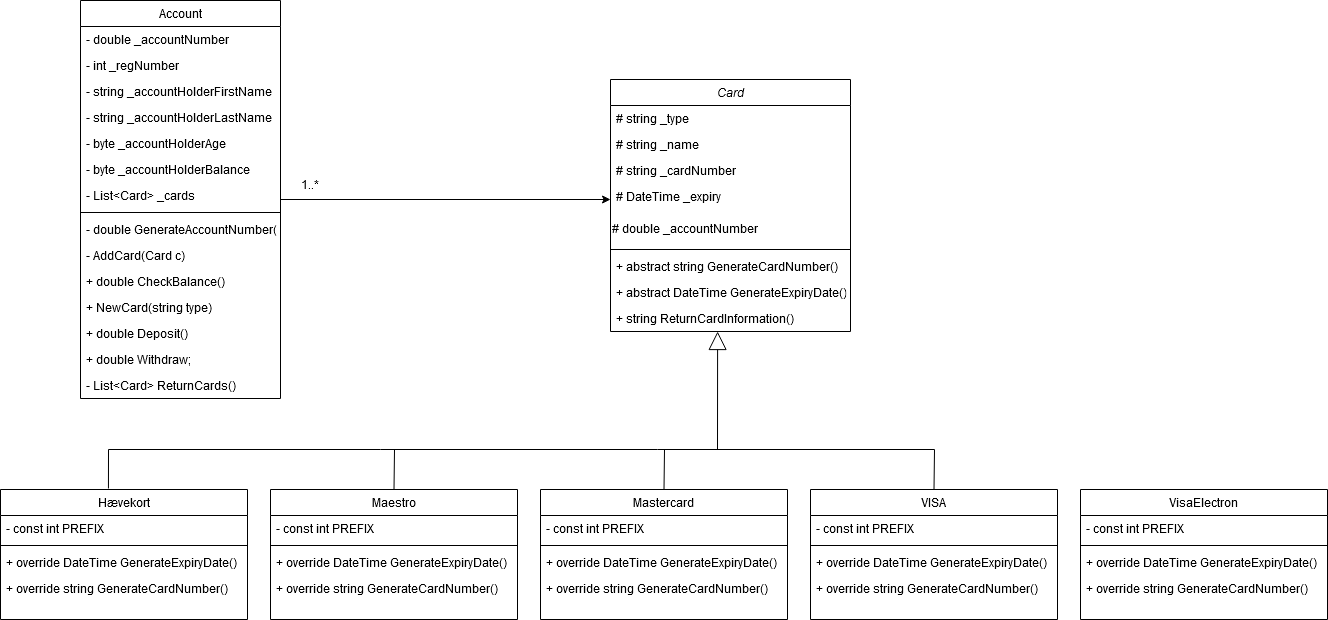

The diagram above was exported from draw.io. Its source (the exported page's mxGraphModel, read from the mxfile embedded in the PNG):
<mxGraphModel dx="2074" dy="2275" grid="1" gridSize="10" guides="1" tooltips="1" connect="1" arrows="1" fold="1" page="1" pageScale="1" pageWidth="827" pageHeight="1169" math="0" shadow="0">
  <root>
    <mxCell id="WIyWlLk6GJQsqaUBKTNV-0" />
    <mxCell id="WIyWlLk6GJQsqaUBKTNV-1" parent="WIyWlLk6GJQsqaUBKTNV-0" />
    <mxCell id="3WXc7A_SLaowkCH6H4nz-0" value="Card" style="swimlane;fontStyle=2;align=center;verticalAlign=top;childLayout=stackLayout;horizontal=1;startSize=26;horizontalStack=0;resizeParent=1;resizeLast=0;collapsible=1;marginBottom=0;rounded=0;shadow=0;strokeWidth=1;" parent="WIyWlLk6GJQsqaUBKTNV-1" vertex="1">
      <mxGeometry x="1220" y="30" width="240" height="252" as="geometry">
        <mxRectangle x="230" y="140" width="160" height="26" as="alternateBounds" />
      </mxGeometry>
    </mxCell>
    <mxCell id="qQkeEwf4qm4oZG3AXMu_-7" value="# string _type" style="text;align=left;verticalAlign=top;spacingLeft=4;spacingRight=4;overflow=hidden;rotatable=0;points=[[0,0.5],[1,0.5]];portConstraint=eastwest;" vertex="1" parent="3WXc7A_SLaowkCH6H4nz-0">
      <mxGeometry y="26" width="240" height="26" as="geometry" />
    </mxCell>
    <mxCell id="3WXc7A_SLaowkCH6H4nz-1" value="# string _name" style="text;align=left;verticalAlign=top;spacingLeft=4;spacingRight=4;overflow=hidden;rotatable=0;points=[[0,0.5],[1,0.5]];portConstraint=eastwest;" parent="3WXc7A_SLaowkCH6H4nz-0" vertex="1">
      <mxGeometry y="52" width="240" height="26" as="geometry" />
    </mxCell>
    <mxCell id="3WXc7A_SLaowkCH6H4nz-2" value="# string _cardNumber" style="text;align=left;verticalAlign=top;spacingLeft=4;spacingRight=4;overflow=hidden;rotatable=0;points=[[0,0.5],[1,0.5]];portConstraint=eastwest;rounded=0;shadow=0;html=0;" parent="3WXc7A_SLaowkCH6H4nz-0" vertex="1">
      <mxGeometry y="78" width="240" height="26" as="geometry" />
    </mxCell>
    <mxCell id="3WXc7A_SLaowkCH6H4nz-3" value="# DateTime _expiry&#10;&#10;" style="text;align=left;verticalAlign=top;spacingLeft=4;spacingRight=4;overflow=hidden;rotatable=0;points=[[0,0.5],[1,0.5]];portConstraint=eastwest;rounded=0;shadow=0;html=0;" parent="3WXc7A_SLaowkCH6H4nz-0" vertex="1">
      <mxGeometry y="104" width="240" height="32" as="geometry" />
    </mxCell>
    <mxCell id="3WXc7A_SLaowkCH6H4nz-6" value="# double _accountNumber" style="text;whiteSpace=wrap;html=1;" parent="3WXc7A_SLaowkCH6H4nz-0" vertex="1">
      <mxGeometry y="136" width="240" height="30" as="geometry" />
    </mxCell>
    <mxCell id="3WXc7A_SLaowkCH6H4nz-4" value="" style="line;html=1;strokeWidth=1;align=left;verticalAlign=middle;spacingTop=-1;spacingLeft=3;spacingRight=3;rotatable=0;labelPosition=right;points=[];portConstraint=eastwest;" parent="3WXc7A_SLaowkCH6H4nz-0" vertex="1">
      <mxGeometry y="166" width="240" height="8" as="geometry" />
    </mxCell>
    <mxCell id="3WXc7A_SLaowkCH6H4nz-5" value="+ abstract string GenerateCardNumber()" style="text;align=left;verticalAlign=top;spacingLeft=4;spacingRight=4;overflow=hidden;rotatable=0;points=[[0,0.5],[1,0.5]];portConstraint=eastwest;" parent="3WXc7A_SLaowkCH6H4nz-0" vertex="1">
      <mxGeometry y="174" width="240" height="26" as="geometry" />
    </mxCell>
    <mxCell id="3WXc7A_SLaowkCH6H4nz-7" value="+ abstract DateTime GenerateExpiryDate()" style="text;align=left;verticalAlign=top;spacingLeft=4;spacingRight=4;overflow=hidden;rotatable=0;points=[[0,0.5],[1,0.5]];portConstraint=eastwest;" parent="3WXc7A_SLaowkCH6H4nz-0" vertex="1">
      <mxGeometry y="200" width="240" height="26" as="geometry" />
    </mxCell>
    <mxCell id="qQkeEwf4qm4oZG3AXMu_-6" value="+ string ReturnCardInformation()" style="text;align=left;verticalAlign=top;spacingLeft=4;spacingRight=4;overflow=hidden;rotatable=0;points=[[0,0.5],[1,0.5]];portConstraint=eastwest;" vertex="1" parent="3WXc7A_SLaowkCH6H4nz-0">
      <mxGeometry y="226" width="240" height="26" as="geometry" />
    </mxCell>
    <mxCell id="3WXc7A_SLaowkCH6H4nz-8" value="Hævekort" style="swimlane;fontStyle=0;align=center;verticalAlign=top;childLayout=stackLayout;horizontal=1;startSize=26;horizontalStack=0;resizeParent=1;resizeLast=0;collapsible=1;marginBottom=0;rounded=0;shadow=0;strokeWidth=1;" parent="WIyWlLk6GJQsqaUBKTNV-1" vertex="1">
      <mxGeometry x="610" y="440" width="247" height="130" as="geometry">
        <mxRectangle x="550" y="140" width="160" height="26" as="alternateBounds" />
      </mxGeometry>
    </mxCell>
    <mxCell id="3WXc7A_SLaowkCH6H4nz-9" value="- const int PREFIX" style="text;align=left;verticalAlign=top;spacingLeft=4;spacingRight=4;overflow=hidden;rotatable=0;points=[[0,0.5],[1,0.5]];portConstraint=eastwest;" parent="3WXc7A_SLaowkCH6H4nz-8" vertex="1">
      <mxGeometry y="26" width="247" height="26" as="geometry" />
    </mxCell>
    <mxCell id="3WXc7A_SLaowkCH6H4nz-14" value="" style="line;html=1;strokeWidth=1;align=left;verticalAlign=middle;spacingTop=-1;spacingLeft=3;spacingRight=3;rotatable=0;labelPosition=right;points=[];portConstraint=eastwest;" parent="3WXc7A_SLaowkCH6H4nz-8" vertex="1">
      <mxGeometry y="52" width="247" height="8" as="geometry" />
    </mxCell>
    <mxCell id="3WXc7A_SLaowkCH6H4nz-15" value="+ override DateTime GenerateExpiryDate()" style="text;align=left;verticalAlign=top;spacingLeft=4;spacingRight=4;overflow=hidden;rotatable=0;points=[[0,0.5],[1,0.5]];portConstraint=eastwest;" parent="3WXc7A_SLaowkCH6H4nz-8" vertex="1">
      <mxGeometry y="60" width="247" height="26" as="geometry" />
    </mxCell>
    <mxCell id="3WXc7A_SLaowkCH6H4nz-16" value="+ override string GenerateCardNumber()" style="text;align=left;verticalAlign=top;spacingLeft=4;spacingRight=4;overflow=hidden;rotatable=0;points=[[0,0.5],[1,0.5]];portConstraint=eastwest;" parent="3WXc7A_SLaowkCH6H4nz-8" vertex="1">
      <mxGeometry y="86" width="247" height="26" as="geometry" />
    </mxCell>
    <mxCell id="3WXc7A_SLaowkCH6H4nz-102" style="edgeStyle=orthogonalEdgeStyle;rounded=0;orthogonalLoop=1;jettySize=auto;html=1;" parent="WIyWlLk6GJQsqaUBKTNV-1" source="3WXc7A_SLaowkCH6H4nz-67" target="3WXc7A_SLaowkCH6H4nz-3" edge="1">
      <mxGeometry relative="1" as="geometry" />
    </mxCell>
    <mxCell id="3WXc7A_SLaowkCH6H4nz-67" value="Account" style="swimlane;fontStyle=0;align=center;verticalAlign=top;childLayout=stackLayout;horizontal=1;startSize=26;horizontalStack=0;resizeParent=1;resizeLast=0;collapsible=1;marginBottom=0;rounded=0;shadow=0;strokeWidth=1;" parent="WIyWlLk6GJQsqaUBKTNV-1" vertex="1">
      <mxGeometry x="690" y="-49" width="200" height="398" as="geometry">
        <mxRectangle x="550" y="140" width="160" height="26" as="alternateBounds" />
      </mxGeometry>
    </mxCell>
    <mxCell id="3WXc7A_SLaowkCH6H4nz-68" value="- double _accountNumber" style="text;align=left;verticalAlign=top;spacingLeft=4;spacingRight=4;overflow=hidden;rotatable=0;points=[[0,0.5],[1,0.5]];portConstraint=eastwest;" parent="3WXc7A_SLaowkCH6H4nz-67" vertex="1">
      <mxGeometry y="26" width="200" height="26" as="geometry" />
    </mxCell>
    <mxCell id="3WXc7A_SLaowkCH6H4nz-69" value="- int _regNumber" style="text;align=left;verticalAlign=top;spacingLeft=4;spacingRight=4;overflow=hidden;rotatable=0;points=[[0,0.5],[1,0.5]];portConstraint=eastwest;rounded=0;shadow=0;html=0;" parent="3WXc7A_SLaowkCH6H4nz-67" vertex="1">
      <mxGeometry y="52" width="200" height="26" as="geometry" />
    </mxCell>
    <mxCell id="3WXc7A_SLaowkCH6H4nz-70" value="- string _accountHolderFirstName" style="text;align=left;verticalAlign=top;spacingLeft=4;spacingRight=4;overflow=hidden;rotatable=0;points=[[0,0.5],[1,0.5]];portConstraint=eastwest;rounded=0;shadow=0;html=0;" parent="3WXc7A_SLaowkCH6H4nz-67" vertex="1">
      <mxGeometry y="78" width="200" height="26" as="geometry" />
    </mxCell>
    <mxCell id="3WXc7A_SLaowkCH6H4nz-71" value="- string _accountHolderLastName" style="text;align=left;verticalAlign=top;spacingLeft=4;spacingRight=4;overflow=hidden;rotatable=0;points=[[0,0.5],[1,0.5]];portConstraint=eastwest;rounded=0;shadow=0;html=0;" parent="3WXc7A_SLaowkCH6H4nz-67" vertex="1">
      <mxGeometry y="104" width="200" height="26" as="geometry" />
    </mxCell>
    <mxCell id="qQkeEwf4qm4oZG3AXMu_-0" value="- byte _accountHolderAge" style="text;align=left;verticalAlign=top;spacingLeft=4;spacingRight=4;overflow=hidden;rotatable=0;points=[[0,0.5],[1,0.5]];portConstraint=eastwest;rounded=0;shadow=0;html=0;" vertex="1" parent="3WXc7A_SLaowkCH6H4nz-67">
      <mxGeometry y="130" width="200" height="26" as="geometry" />
    </mxCell>
    <mxCell id="qQkeEwf4qm4oZG3AXMu_-1" value="- byte _accountHolderBalance" style="text;align=left;verticalAlign=top;spacingLeft=4;spacingRight=4;overflow=hidden;rotatable=0;points=[[0,0.5],[1,0.5]];portConstraint=eastwest;rounded=0;shadow=0;html=0;" vertex="1" parent="3WXc7A_SLaowkCH6H4nz-67">
      <mxGeometry y="156" width="200" height="26" as="geometry" />
    </mxCell>
    <mxCell id="3WXc7A_SLaowkCH6H4nz-76" value="- List&lt;Card&gt; _cards" style="text;align=left;verticalAlign=top;spacingLeft=4;spacingRight=4;overflow=hidden;rotatable=0;points=[[0,0.5],[1,0.5]];portConstraint=eastwest;rounded=0;shadow=0;html=0;" parent="3WXc7A_SLaowkCH6H4nz-67" vertex="1">
      <mxGeometry y="182" width="200" height="26" as="geometry" />
    </mxCell>
    <mxCell id="3WXc7A_SLaowkCH6H4nz-73" value="" style="line;html=1;strokeWidth=1;align=left;verticalAlign=middle;spacingTop=-1;spacingLeft=3;spacingRight=3;rotatable=0;labelPosition=right;points=[];portConstraint=eastwest;" parent="3WXc7A_SLaowkCH6H4nz-67" vertex="1">
      <mxGeometry y="208" width="200" height="8" as="geometry" />
    </mxCell>
    <mxCell id="3WXc7A_SLaowkCH6H4nz-74" value="- double GenerateAccountNumber()" style="text;align=left;verticalAlign=top;spacingLeft=4;spacingRight=4;overflow=hidden;rotatable=0;points=[[0,0.5],[1,0.5]];portConstraint=eastwest;" parent="3WXc7A_SLaowkCH6H4nz-67" vertex="1">
      <mxGeometry y="216" width="200" height="26" as="geometry" />
    </mxCell>
    <mxCell id="3WXc7A_SLaowkCH6H4nz-75" value="- AddCard(Card c)" style="text;align=left;verticalAlign=top;spacingLeft=4;spacingRight=4;overflow=hidden;rotatable=0;points=[[0,0.5],[1,0.5]];portConstraint=eastwest;" parent="3WXc7A_SLaowkCH6H4nz-67" vertex="1">
      <mxGeometry y="242" width="200" height="26" as="geometry" />
    </mxCell>
    <mxCell id="qQkeEwf4qm4oZG3AXMu_-2" value="+ double CheckBalance()" style="text;align=left;verticalAlign=top;spacingLeft=4;spacingRight=4;overflow=hidden;rotatable=0;points=[[0,0.5],[1,0.5]];portConstraint=eastwest;" vertex="1" parent="3WXc7A_SLaowkCH6H4nz-67">
      <mxGeometry y="268" width="200" height="26" as="geometry" />
    </mxCell>
    <mxCell id="qQkeEwf4qm4oZG3AXMu_-3" value="+ NewCard(string type)" style="text;align=left;verticalAlign=top;spacingLeft=4;spacingRight=4;overflow=hidden;rotatable=0;points=[[0,0.5],[1,0.5]];portConstraint=eastwest;" vertex="1" parent="3WXc7A_SLaowkCH6H4nz-67">
      <mxGeometry y="294" width="200" height="26" as="geometry" />
    </mxCell>
    <mxCell id="qQkeEwf4qm4oZG3AXMu_-4" value="+ double Deposit()" style="text;align=left;verticalAlign=top;spacingLeft=4;spacingRight=4;overflow=hidden;rotatable=0;points=[[0,0.5],[1,0.5]];portConstraint=eastwest;" vertex="1" parent="3WXc7A_SLaowkCH6H4nz-67">
      <mxGeometry y="320" width="200" height="26" as="geometry" />
    </mxCell>
    <mxCell id="qQkeEwf4qm4oZG3AXMu_-5" value="+ double Withdraw;" style="text;align=left;verticalAlign=top;spacingLeft=4;spacingRight=4;overflow=hidden;rotatable=0;points=[[0,0.5],[1,0.5]];portConstraint=eastwest;" vertex="1" parent="3WXc7A_SLaowkCH6H4nz-67">
      <mxGeometry y="346" width="200" height="26" as="geometry" />
    </mxCell>
    <mxCell id="3WXc7A_SLaowkCH6H4nz-81" value="- List&lt;Card&gt; ReturnCards()" style="text;align=left;verticalAlign=top;spacingLeft=4;spacingRight=4;overflow=hidden;rotatable=0;points=[[0,0.5],[1,0.5]];portConstraint=eastwest;" parent="3WXc7A_SLaowkCH6H4nz-67" vertex="1">
      <mxGeometry y="372" width="200" height="26" as="geometry" />
    </mxCell>
    <mxCell id="3WXc7A_SLaowkCH6H4nz-79" value="" style="endArrow=block;endSize=16;endFill=0;html=1;rounded=0;" parent="WIyWlLk6GJQsqaUBKTNV-1" edge="1">
      <mxGeometry width="160" relative="1" as="geometry">
        <mxPoint x="1327" y="400" as="sourcePoint" />
        <mxPoint x="1327.1145038167938" y="282" as="targetPoint" />
      </mxGeometry>
    </mxCell>
    <mxCell id="3WXc7A_SLaowkCH6H4nz-87" value="Mastercard" style="swimlane;fontStyle=0;align=center;verticalAlign=top;childLayout=stackLayout;horizontal=1;startSize=26;horizontalStack=0;resizeParent=1;resizeLast=0;collapsible=1;marginBottom=0;rounded=0;shadow=0;strokeWidth=1;" parent="WIyWlLk6GJQsqaUBKTNV-1" vertex="1">
      <mxGeometry x="1150" y="440" width="247" height="130" as="geometry">
        <mxRectangle x="550" y="140" width="160" height="26" as="alternateBounds" />
      </mxGeometry>
    </mxCell>
    <mxCell id="3WXc7A_SLaowkCH6H4nz-88" value="- const int PREFIX" style="text;align=left;verticalAlign=top;spacingLeft=4;spacingRight=4;overflow=hidden;rotatable=0;points=[[0,0.5],[1,0.5]];portConstraint=eastwest;" parent="3WXc7A_SLaowkCH6H4nz-87" vertex="1">
      <mxGeometry y="26" width="247" height="26" as="geometry" />
    </mxCell>
    <mxCell id="3WXc7A_SLaowkCH6H4nz-89" value="" style="line;html=1;strokeWidth=1;align=left;verticalAlign=middle;spacingTop=-1;spacingLeft=3;spacingRight=3;rotatable=0;labelPosition=right;points=[];portConstraint=eastwest;" parent="3WXc7A_SLaowkCH6H4nz-87" vertex="1">
      <mxGeometry y="52" width="247" height="8" as="geometry" />
    </mxCell>
    <mxCell id="3WXc7A_SLaowkCH6H4nz-90" value="+ override DateTime GenerateExpiryDate()" style="text;align=left;verticalAlign=top;spacingLeft=4;spacingRight=4;overflow=hidden;rotatable=0;points=[[0,0.5],[1,0.5]];portConstraint=eastwest;" parent="3WXc7A_SLaowkCH6H4nz-87" vertex="1">
      <mxGeometry y="60" width="247" height="26" as="geometry" />
    </mxCell>
    <mxCell id="3WXc7A_SLaowkCH6H4nz-91" value="+ override string GenerateCardNumber()" style="text;align=left;verticalAlign=top;spacingLeft=4;spacingRight=4;overflow=hidden;rotatable=0;points=[[0,0.5],[1,0.5]];portConstraint=eastwest;" parent="3WXc7A_SLaowkCH6H4nz-87" vertex="1">
      <mxGeometry y="86" width="247" height="26" as="geometry" />
    </mxCell>
    <mxCell id="3WXc7A_SLaowkCH6H4nz-92" value="VISA" style="swimlane;fontStyle=0;align=center;verticalAlign=top;childLayout=stackLayout;horizontal=1;startSize=26;horizontalStack=0;resizeParent=1;resizeLast=0;collapsible=1;marginBottom=0;rounded=0;shadow=0;strokeWidth=1;" parent="WIyWlLk6GJQsqaUBKTNV-1" vertex="1">
      <mxGeometry x="1420" y="440" width="247" height="130" as="geometry">
        <mxRectangle x="550" y="140" width="160" height="26" as="alternateBounds" />
      </mxGeometry>
    </mxCell>
    <mxCell id="3WXc7A_SLaowkCH6H4nz-93" value="- const int PREFIX" style="text;align=left;verticalAlign=top;spacingLeft=4;spacingRight=4;overflow=hidden;rotatable=0;points=[[0,0.5],[1,0.5]];portConstraint=eastwest;" parent="3WXc7A_SLaowkCH6H4nz-92" vertex="1">
      <mxGeometry y="26" width="247" height="26" as="geometry" />
    </mxCell>
    <mxCell id="3WXc7A_SLaowkCH6H4nz-94" value="" style="line;html=1;strokeWidth=1;align=left;verticalAlign=middle;spacingTop=-1;spacingLeft=3;spacingRight=3;rotatable=0;labelPosition=right;points=[];portConstraint=eastwest;" parent="3WXc7A_SLaowkCH6H4nz-92" vertex="1">
      <mxGeometry y="52" width="247" height="8" as="geometry" />
    </mxCell>
    <mxCell id="3WXc7A_SLaowkCH6H4nz-95" value="+ override DateTime GenerateExpiryDate()" style="text;align=left;verticalAlign=top;spacingLeft=4;spacingRight=4;overflow=hidden;rotatable=0;points=[[0,0.5],[1,0.5]];portConstraint=eastwest;" parent="3WXc7A_SLaowkCH6H4nz-92" vertex="1">
      <mxGeometry y="60" width="247" height="26" as="geometry" />
    </mxCell>
    <mxCell id="3WXc7A_SLaowkCH6H4nz-96" value="+ override string GenerateCardNumber()" style="text;align=left;verticalAlign=top;spacingLeft=4;spacingRight=4;overflow=hidden;rotatable=0;points=[[0,0.5],[1,0.5]];portConstraint=eastwest;" parent="3WXc7A_SLaowkCH6H4nz-92" vertex="1">
      <mxGeometry y="86" width="247" height="26" as="geometry" />
    </mxCell>
    <mxCell id="3WXc7A_SLaowkCH6H4nz-97" value="VisaElectron" style="swimlane;fontStyle=0;align=center;verticalAlign=top;childLayout=stackLayout;horizontal=1;startSize=26;horizontalStack=0;resizeParent=1;resizeLast=0;collapsible=1;marginBottom=0;rounded=0;shadow=0;strokeWidth=1;" parent="WIyWlLk6GJQsqaUBKTNV-1" vertex="1">
      <mxGeometry x="1690" y="440" width="247" height="130" as="geometry">
        <mxRectangle x="550" y="140" width="160" height="26" as="alternateBounds" />
      </mxGeometry>
    </mxCell>
    <mxCell id="3WXc7A_SLaowkCH6H4nz-98" value="- const int PREFIX" style="text;align=left;verticalAlign=top;spacingLeft=4;spacingRight=4;overflow=hidden;rotatable=0;points=[[0,0.5],[1,0.5]];portConstraint=eastwest;" parent="3WXc7A_SLaowkCH6H4nz-97" vertex="1">
      <mxGeometry y="26" width="247" height="26" as="geometry" />
    </mxCell>
    <mxCell id="3WXc7A_SLaowkCH6H4nz-99" value="" style="line;html=1;strokeWidth=1;align=left;verticalAlign=middle;spacingTop=-1;spacingLeft=3;spacingRight=3;rotatable=0;labelPosition=right;points=[];portConstraint=eastwest;" parent="3WXc7A_SLaowkCH6H4nz-97" vertex="1">
      <mxGeometry y="52" width="247" height="8" as="geometry" />
    </mxCell>
    <mxCell id="3WXc7A_SLaowkCH6H4nz-100" value="+ override DateTime GenerateExpiryDate()" style="text;align=left;verticalAlign=top;spacingLeft=4;spacingRight=4;overflow=hidden;rotatable=0;points=[[0,0.5],[1,0.5]];portConstraint=eastwest;" parent="3WXc7A_SLaowkCH6H4nz-97" vertex="1">
      <mxGeometry y="60" width="247" height="26" as="geometry" />
    </mxCell>
    <mxCell id="3WXc7A_SLaowkCH6H4nz-101" value="+ override string GenerateCardNumber()" style="text;align=left;verticalAlign=top;spacingLeft=4;spacingRight=4;overflow=hidden;rotatable=0;points=[[0,0.5],[1,0.5]];portConstraint=eastwest;" parent="3WXc7A_SLaowkCH6H4nz-97" vertex="1">
      <mxGeometry y="86" width="247" height="26" as="geometry" />
    </mxCell>
    <mxCell id="3WXc7A_SLaowkCH6H4nz-103" value="1..*" style="text;html=1;align=center;verticalAlign=middle;whiteSpace=wrap;rounded=0;" parent="WIyWlLk6GJQsqaUBKTNV-1" vertex="1">
      <mxGeometry x="890" y="120" width="60" height="30" as="geometry" />
    </mxCell>
    <mxCell id="3WXc7A_SLaowkCH6H4nz-82" value="Maestro" style="swimlane;fontStyle=0;align=center;verticalAlign=top;childLayout=stackLayout;horizontal=1;startSize=26;horizontalStack=0;resizeParent=1;resizeLast=0;collapsible=1;marginBottom=0;rounded=0;shadow=0;strokeWidth=1;" parent="WIyWlLk6GJQsqaUBKTNV-1" vertex="1">
      <mxGeometry x="880" y="440" width="247" height="130" as="geometry">
        <mxRectangle x="550" y="140" width="160" height="26" as="alternateBounds" />
      </mxGeometry>
    </mxCell>
    <mxCell id="3WXc7A_SLaowkCH6H4nz-83" value="- const int PREFIX" style="text;align=left;verticalAlign=top;spacingLeft=4;spacingRight=4;overflow=hidden;rotatable=0;points=[[0,0.5],[1,0.5]];portConstraint=eastwest;" parent="3WXc7A_SLaowkCH6H4nz-82" vertex="1">
      <mxGeometry y="26" width="247" height="26" as="geometry" />
    </mxCell>
    <mxCell id="3WXc7A_SLaowkCH6H4nz-84" value="" style="line;html=1;strokeWidth=1;align=left;verticalAlign=middle;spacingTop=-1;spacingLeft=3;spacingRight=3;rotatable=0;labelPosition=right;points=[];portConstraint=eastwest;" parent="3WXc7A_SLaowkCH6H4nz-82" vertex="1">
      <mxGeometry y="52" width="247" height="8" as="geometry" />
    </mxCell>
    <mxCell id="3WXc7A_SLaowkCH6H4nz-85" value="+ override DateTime GenerateExpiryDate()" style="text;align=left;verticalAlign=top;spacingLeft=4;spacingRight=4;overflow=hidden;rotatable=0;points=[[0,0.5],[1,0.5]];portConstraint=eastwest;" parent="3WXc7A_SLaowkCH6H4nz-82" vertex="1">
      <mxGeometry y="60" width="247" height="26" as="geometry" />
    </mxCell>
    <mxCell id="3WXc7A_SLaowkCH6H4nz-86" value="+ override string GenerateCardNumber()" style="text;align=left;verticalAlign=top;spacingLeft=4;spacingRight=4;overflow=hidden;rotatable=0;points=[[0,0.5],[1,0.5]];portConstraint=eastwest;" parent="3WXc7A_SLaowkCH6H4nz-82" vertex="1">
      <mxGeometry y="86" width="247" height="26" as="geometry" />
    </mxCell>
    <mxCell id="3WXc7A_SLaowkCH6H4nz-105" value="" style="endArrow=none;html=1;rounded=0;exitX=0.437;exitY=-0.008;exitDx=0;exitDy=0;exitPerimeter=0;" parent="WIyWlLk6GJQsqaUBKTNV-1" source="3WXc7A_SLaowkCH6H4nz-8" edge="1">
      <mxGeometry width="50" height="50" relative="1" as="geometry">
        <mxPoint x="1020" y="460" as="sourcePoint" />
        <mxPoint x="990" y="400" as="targetPoint" />
        <Array as="points">
          <mxPoint x="718" y="400" />
        </Array>
      </mxGeometry>
    </mxCell>
    <mxCell id="3WXc7A_SLaowkCH6H4nz-106" value="" style="endArrow=none;html=1;rounded=0;exitX=0.5;exitY=0;exitDx=0;exitDy=0;" parent="WIyWlLk6GJQsqaUBKTNV-1" source="3WXc7A_SLaowkCH6H4nz-92" edge="1">
      <mxGeometry width="50" height="50" relative="1" as="geometry">
        <mxPoint x="1020" y="460" as="sourcePoint" />
        <mxPoint x="990" y="400" as="targetPoint" />
        <Array as="points">
          <mxPoint x="1544" y="400" />
        </Array>
      </mxGeometry>
    </mxCell>
    <mxCell id="3WXc7A_SLaowkCH6H4nz-107" value="" style="endArrow=none;html=1;rounded=0;exitX=0.5;exitY=0;exitDx=0;exitDy=0;" parent="WIyWlLk6GJQsqaUBKTNV-1" source="3WXc7A_SLaowkCH6H4nz-82" edge="1">
      <mxGeometry width="50" height="50" relative="1" as="geometry">
        <mxPoint x="1120" y="450" as="sourcePoint" />
        <mxPoint x="1004" y="400" as="targetPoint" />
      </mxGeometry>
    </mxCell>
    <mxCell id="3WXc7A_SLaowkCH6H4nz-108" value="" style="endArrow=none;html=1;rounded=0;exitX=0.5;exitY=0;exitDx=0;exitDy=0;" parent="WIyWlLk6GJQsqaUBKTNV-1" source="3WXc7A_SLaowkCH6H4nz-87" edge="1">
      <mxGeometry width="50" height="50" relative="1" as="geometry">
        <mxPoint x="1120" y="450" as="sourcePoint" />
        <mxPoint x="1274" y="400" as="targetPoint" />
      </mxGeometry>
    </mxCell>
  </root>
</mxGraphModel>